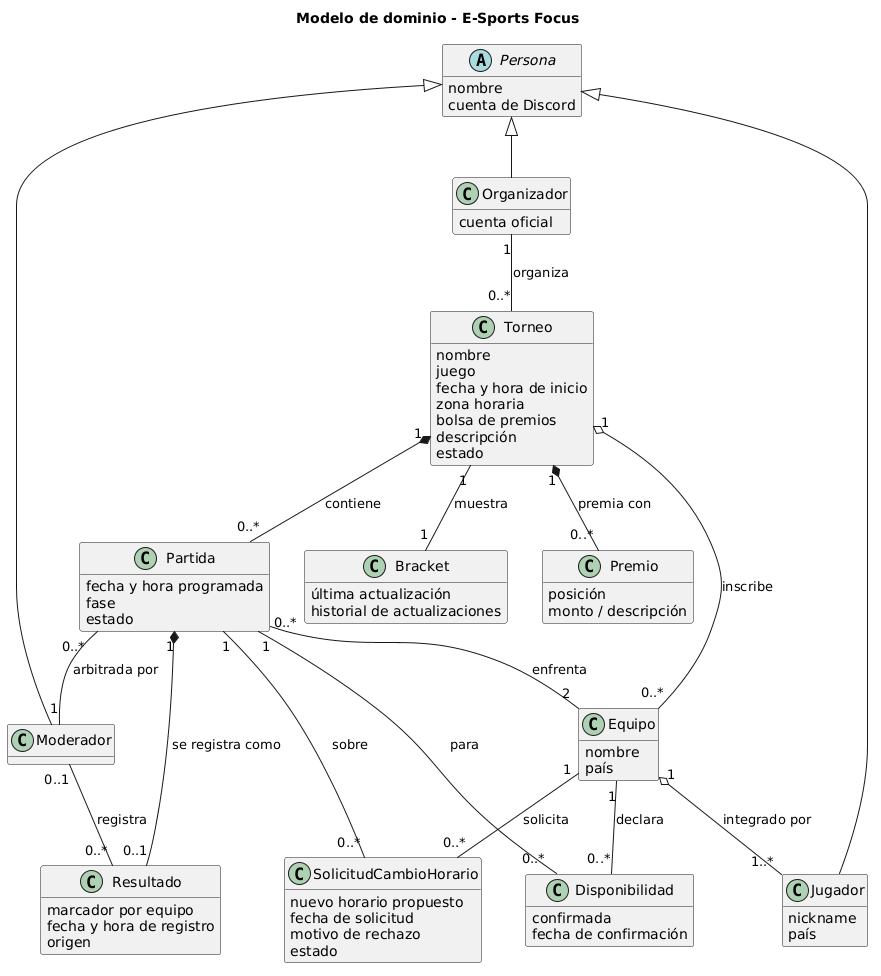

The diagram above was rendered by PlantUML. Its source (embedded in the PNG):
@startuml
title Modelo de dominio - E-Sports Focus
hide methods

abstract class Persona {
  nombre
  cuenta de Discord
}

class Jugador {
  nickname
  país
}

class Moderador

class Organizador {
  cuenta oficial
}

class Torneo {
  nombre
  juego
  fecha y hora de inicio
  zona horaria
  bolsa de premios
  descripción
  estado
}

class Partida {
  fecha y hora programada
  fase
  estado
}

class Equipo {
  nombre
  país
}

class Resultado {
  marcador por equipo
  fecha y hora de registro
  origen
}

class Bracket {
  última actualización
  historial de actualizaciones
}

class Disponibilidad {
  confirmada
  fecha de confirmación
}

class SolicitudCambioHorario {
  nuevo horario propuesto
  fecha de solicitud
  motivo de rechazo
  estado
}

class Premio {
  posición
  monto / descripción
}

Persona <|-- Jugador
Persona <|-- Moderador
Persona <|-- Organizador

Organizador "1" -- "0..*" Torneo : organiza
Torneo "1" *-- "0..*" Partida : contiene
Torneo "1" -- "1" Bracket : muestra
Torneo "1" *-- "0..*" Premio : premia con
Torneo "1" o-- "0..*" Equipo : inscribe
Partida "0..*" -- "2" Equipo : enfrenta
Partida "0..*" -- "1" Moderador : arbitrada por
Partida "1" *-- "0..1" Resultado : se registra como
Moderador "0..1" -- "0..*" Resultado : registra
Equipo "1" o-- "1..*" Jugador : integrado por
Equipo "1" -- "0..*" Disponibilidad : declara
Disponibilidad "0..*" -- "1" Partida : para
Equipo "1" -down- "0..*" SolicitudCambioHorario : solicita
Partida "1" -right- "0..*" SolicitudCambioHorario : sobre
@enduml